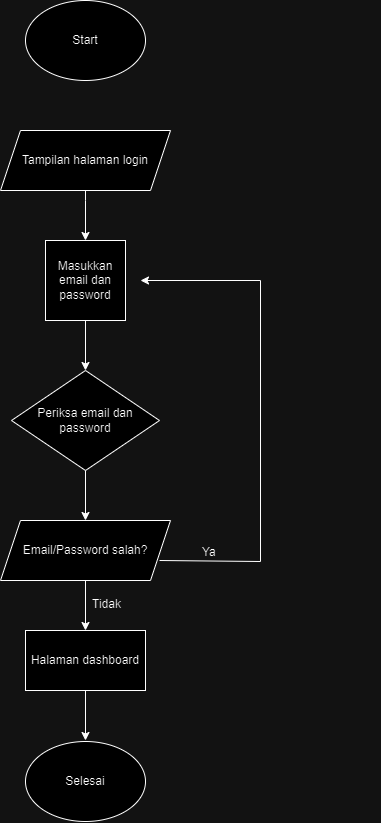

The diagram above was exported from draw.io. Its source (the exported page's mxGraphModel, read from the mxfile embedded in the PNG):
<mxGraphModel dx="882" dy="507" grid="1" gridSize="10" guides="1" tooltips="1" connect="1" arrows="1" fold="1" page="1" pageScale="1" pageWidth="850" pageHeight="1100" math="0" shadow="0">
  <root>
    <mxCell id="0" />
    <mxCell id="1" parent="0" />
    <mxCell id="7DnFU_SOz-WwG-mauYUi-1" value="Start" style="ellipse;whiteSpace=wrap;html=1;" vertex="1" parent="1">
      <mxGeometry x="365" y="40" width="120" height="80" as="geometry" />
    </mxCell>
    <mxCell id="7DnFU_SOz-WwG-mauYUi-2" value="Tampilan halaman login" style="shape=parallelogram;perimeter=parallelogramPerimeter;whiteSpace=wrap;html=1;fixedSize=1;" vertex="1" parent="1">
      <mxGeometry x="340" y="170" width="170" height="60" as="geometry" />
    </mxCell>
    <mxCell id="7DnFU_SOz-WwG-mauYUi-3" value="Masukkan email dan password" style="whiteSpace=wrap;html=1;aspect=fixed;" vertex="1" parent="1">
      <mxGeometry x="385" y="280" width="80" height="80" as="geometry" />
    </mxCell>
    <mxCell id="7DnFU_SOz-WwG-mauYUi-4" value="Periksa email dan password" style="rhombus;whiteSpace=wrap;html=1;" vertex="1" parent="1">
      <mxGeometry x="351" y="410" width="148" height="100" as="geometry" />
    </mxCell>
    <mxCell id="7DnFU_SOz-WwG-mauYUi-5" value="Email/Password salah?" style="shape=parallelogram;perimeter=parallelogramPerimeter;whiteSpace=wrap;html=1;fixedSize=1;" vertex="1" parent="1">
      <mxGeometry x="340" y="560" width="170" height="60" as="geometry" />
    </mxCell>
    <mxCell id="7DnFU_SOz-WwG-mauYUi-6" value="Halaman dashboard" style="rounded=0;whiteSpace=wrap;html=1;" vertex="1" parent="1">
      <mxGeometry x="365" y="670" width="120" height="60" as="geometry" />
    </mxCell>
    <mxCell id="7DnFU_SOz-WwG-mauYUi-7" value="Selesai" style="ellipse;whiteSpace=wrap;html=1;" vertex="1" parent="1">
      <mxGeometry x="365" y="781" width="120" height="80" as="geometry" />
    </mxCell>
    <mxCell id="7DnFU_SOz-WwG-mauYUi-8" value="" style="endArrow=classic;html=1;rounded=0;edgeStyle=orthogonalEdgeStyle;" edge="1" parent="1">
      <mxGeometry width="50" height="50" relative="1" as="geometry">
        <mxPoint x="499" y="600" as="sourcePoint" />
        <mxPoint x="480" y="320" as="targetPoint" />
        <Array as="points">
          <mxPoint x="499" y="601" />
          <mxPoint x="600" y="601" />
        </Array>
      </mxGeometry>
    </mxCell>
    <mxCell id="7DnFU_SOz-WwG-mauYUi-9" value="&lt;div style=&quot;text-align: center;&quot;&gt;&lt;span style=&quot;background-color: initial;&quot;&gt;Ya&lt;/span&gt;&lt;/div&gt;" style="text;whiteSpace=wrap;html=1;" vertex="1" parent="1">
      <mxGeometry x="540" y="578" width="180" height="40" as="geometry" />
    </mxCell>
    <mxCell id="7DnFU_SOz-WwG-mauYUi-10" value="&lt;div style=&quot;text-align: center;&quot;&gt;&lt;span style=&quot;background-color: initial;&quot;&gt;Tidak&lt;/span&gt;&lt;/div&gt;" style="text;whiteSpace=wrap;html=1;" vertex="1" parent="1">
      <mxGeometry x="430" y="630" width="180" height="40" as="geometry" />
    </mxCell>
    <mxCell id="7DnFU_SOz-WwG-mauYUi-11" value="" style="endArrow=classic;html=1;rounded=0;edgeStyle=orthogonalEdgeStyle;exitX=0.528;exitY=1.007;exitDx=0;exitDy=0;exitPerimeter=0;" edge="1" parent="1">
      <mxGeometry width="50" height="50" relative="1" as="geometry">
        <mxPoint x="425.00000000000006" y="620" as="sourcePoint" />
        <mxPoint x="425" y="670" as="targetPoint" />
        <Array as="points">
          <mxPoint x="425" y="670" />
        </Array>
      </mxGeometry>
    </mxCell>
    <mxCell id="7DnFU_SOz-WwG-mauYUi-13" value="" style="endArrow=classic;html=1;rounded=0;edgeStyle=orthogonalEdgeStyle;exitX=0.528;exitY=1.007;exitDx=0;exitDy=0;exitPerimeter=0;" edge="1" parent="1">
      <mxGeometry width="50" height="50" relative="1" as="geometry">
        <mxPoint x="425.00000000000006" y="510" as="sourcePoint" />
        <mxPoint x="425" y="560" as="targetPoint" />
        <Array as="points">
          <mxPoint x="425" y="510" />
        </Array>
      </mxGeometry>
    </mxCell>
    <mxCell id="7DnFU_SOz-WwG-mauYUi-14" value="" style="endArrow=classic;html=1;rounded=0;edgeStyle=orthogonalEdgeStyle;exitX=0.528;exitY=1.007;exitDx=0;exitDy=0;exitPerimeter=0;" edge="1" parent="1">
      <mxGeometry width="50" height="50" relative="1" as="geometry">
        <mxPoint x="425.00000000000006" y="360" as="sourcePoint" />
        <mxPoint x="425" y="410" as="targetPoint" />
        <Array as="points">
          <mxPoint x="425" y="360" />
        </Array>
      </mxGeometry>
    </mxCell>
    <mxCell id="7DnFU_SOz-WwG-mauYUi-15" value="" style="endArrow=classic;html=1;rounded=0;edgeStyle=orthogonalEdgeStyle;exitX=0.528;exitY=1.007;exitDx=0;exitDy=0;exitPerimeter=0;" edge="1" parent="1">
      <mxGeometry width="50" height="50" relative="1" as="geometry">
        <mxPoint x="425.00000000000006" y="230" as="sourcePoint" />
        <mxPoint x="425" y="280" as="targetPoint" />
        <Array as="points">
          <mxPoint x="425" y="240" />
          <mxPoint x="425" y="240" />
        </Array>
      </mxGeometry>
    </mxCell>
    <mxCell id="7DnFU_SOz-WwG-mauYUi-16" value="" style="endArrow=classic;html=1;rounded=0;edgeStyle=orthogonalEdgeStyle;exitX=0.528;exitY=1.007;exitDx=0;exitDy=0;exitPerimeter=0;" edge="1" parent="1">
      <mxGeometry width="50" height="50" relative="1" as="geometry">
        <mxPoint x="425.00000000000006" y="730" as="sourcePoint" />
        <mxPoint x="425" y="780" as="targetPoint" />
        <Array as="points">
          <mxPoint x="425" y="780" />
        </Array>
      </mxGeometry>
    </mxCell>
  </root>
</mxGraphModel>